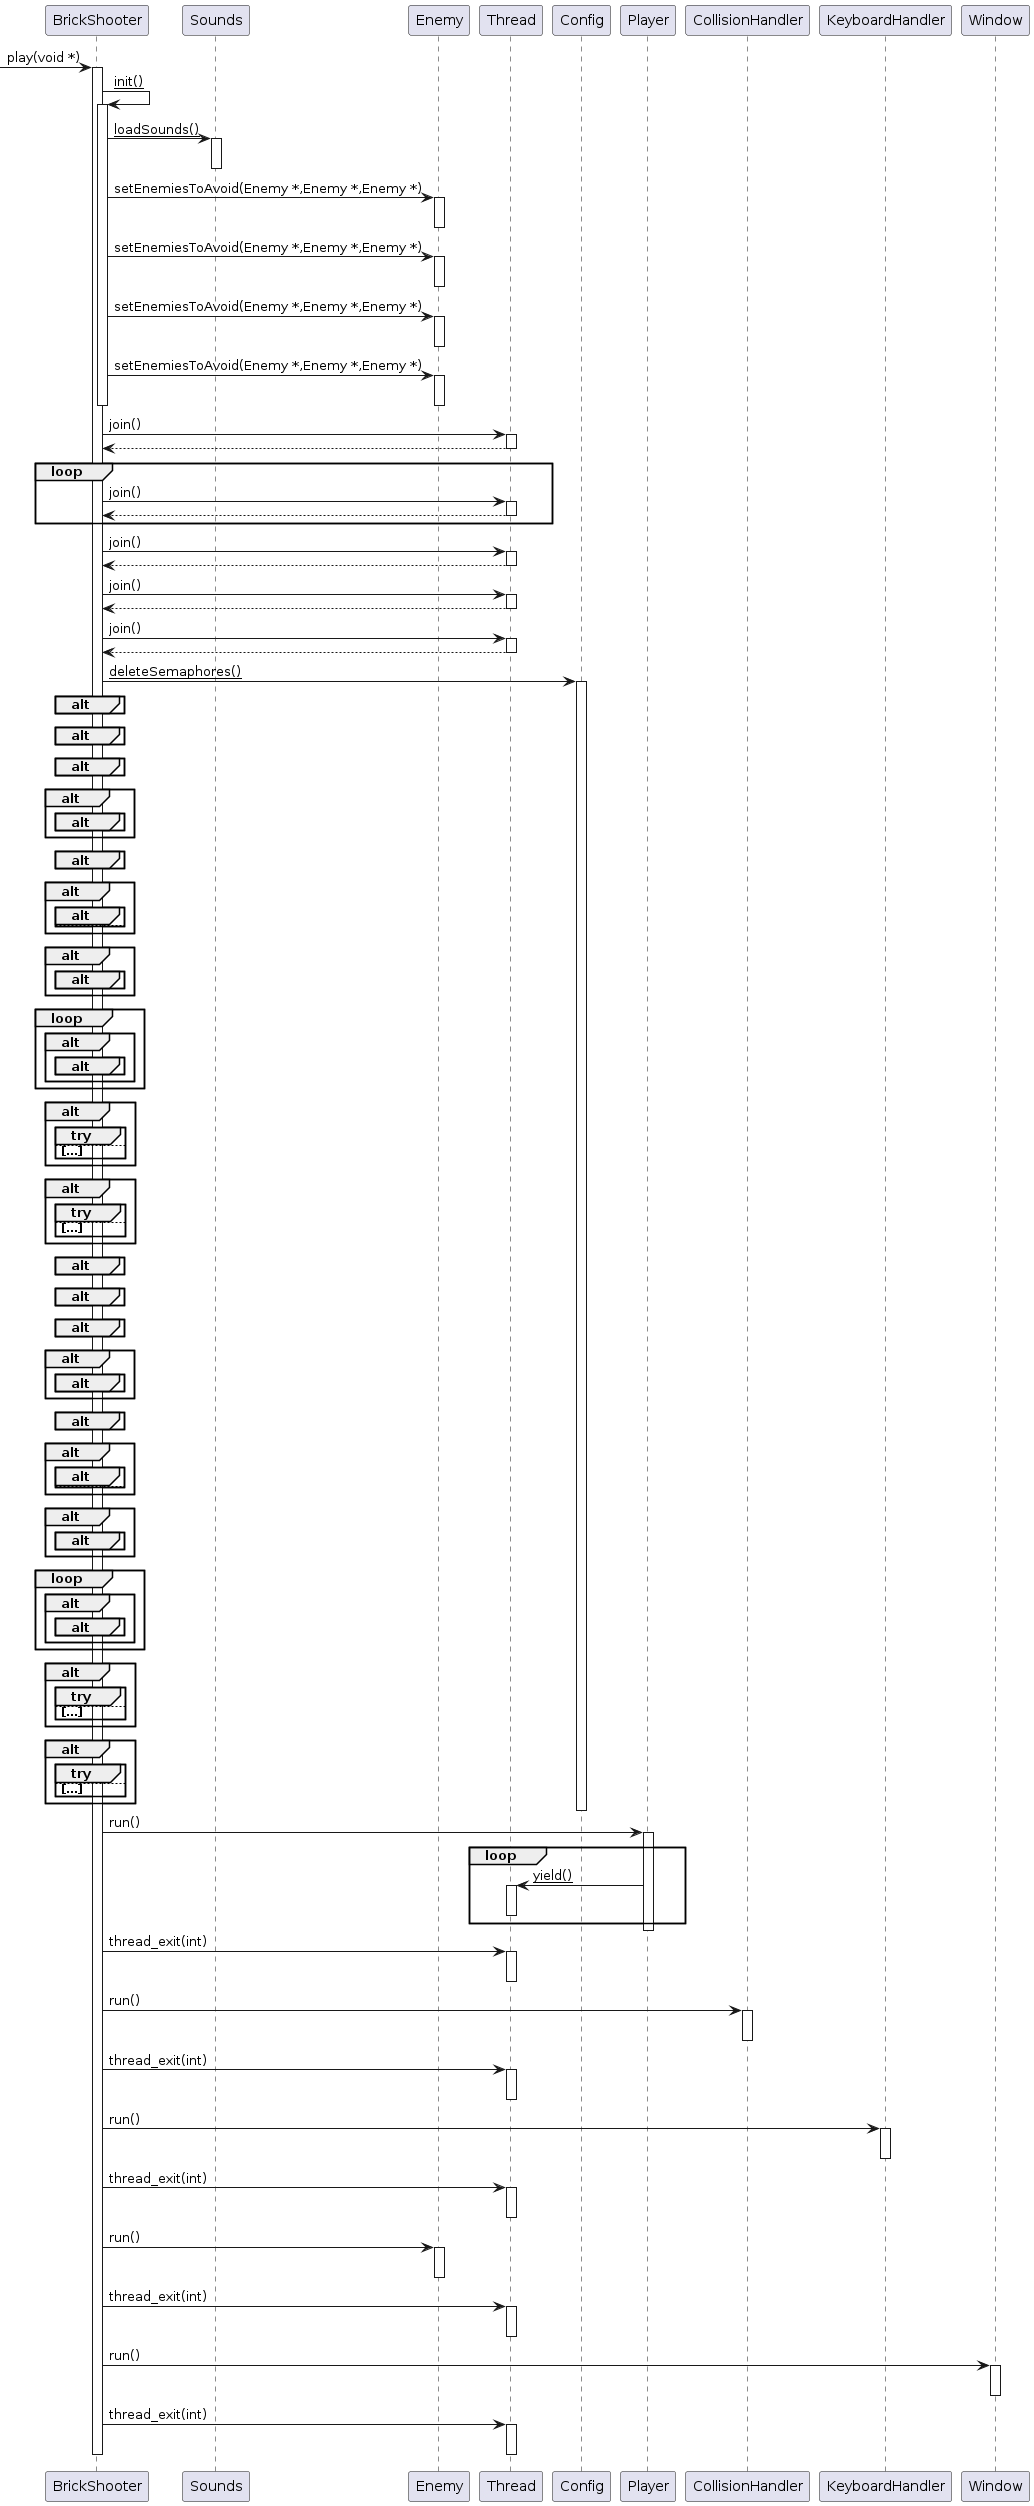

The diagram above was rendered by PlantUML. Its source (embedded in the PNG):
@startuml
participant "BrickShooter" as C_0002088152513104581222
[-> C_0002088152513104581222 : play(void *)
activate C_0002088152513104581222
C_0002088152513104581222 -> C_0002088152513104581222 : __init()__
activate C_0002088152513104581222
participant "Sounds" as C_0000291281954787085092
C_0002088152513104581222 -> C_0000291281954787085092 : __loadSounds()__
activate C_0000291281954787085092
deactivate C_0000291281954787085092
participant "Enemy" as C_0000018394915693045047
C_0002088152513104581222 -> C_0000018394915693045047 : setEnemiesToAvoid(Enemy *,Enemy *,Enemy *)
activate C_0000018394915693045047
deactivate C_0000018394915693045047
C_0002088152513104581222 -> C_0000018394915693045047 : setEnemiesToAvoid(Enemy *,Enemy *,Enemy *)
activate C_0000018394915693045047
deactivate C_0000018394915693045047
C_0002088152513104581222 -> C_0000018394915693045047 : setEnemiesToAvoid(Enemy *,Enemy *,Enemy *)
activate C_0000018394915693045047
deactivate C_0000018394915693045047
C_0002088152513104581222 -> C_0000018394915693045047 : setEnemiesToAvoid(Enemy *,Enemy *,Enemy *)
activate C_0000018394915693045047
deactivate C_0000018394915693045047
deactivate C_0002088152513104581222
participant "Thread" as C_0001680851961538404518
C_0002088152513104581222 -> C_0001680851961538404518 : join()
activate C_0001680851961538404518
C_0001680851961538404518 --> C_0002088152513104581222
deactivate C_0001680851961538404518
loop
C_0002088152513104581222 -> C_0001680851961538404518 : join()
activate C_0001680851961538404518
C_0001680851961538404518 --> C_0002088152513104581222
deactivate C_0001680851961538404518
end
C_0002088152513104581222 -> C_0001680851961538404518 : join()
activate C_0001680851961538404518
C_0001680851961538404518 --> C_0002088152513104581222
deactivate C_0001680851961538404518
C_0002088152513104581222 -> C_0001680851961538404518 : join()
activate C_0001680851961538404518
C_0001680851961538404518 --> C_0002088152513104581222
deactivate C_0001680851961538404518
C_0002088152513104581222 -> C_0001680851961538404518 : join()
activate C_0001680851961538404518
C_0001680851961538404518 --> C_0002088152513104581222
deactivate C_0001680851961538404518
participant "Config" as C_0001480886602420391356
C_0002088152513104581222 -> C_0001480886602420391356 : __deleteSemaphores()__
activate C_0001480886602420391356
alt
end
alt
end
alt
end
alt
alt
end
end
alt
end
alt
alt
else
end
end
alt
alt
end
end
loop
alt
alt
end
end
end
alt
group try
else ...
end
end
alt
group try
else ...
end
end
alt
end
alt
end
alt
end
alt
alt
end
end
alt
end
alt
alt
else
end
end
alt
alt
end
end
loop
alt
alt
end
end
end
alt
group try
else ...
end
end
alt
group try
else ...
end
end
deactivate C_0001480886602420391356
participant "Player" as C_0000725443068271602526
C_0002088152513104581222 -> C_0000725443068271602526 : run()
activate C_0000725443068271602526
loop
C_0000725443068271602526 -> C_0001680851961538404518 : __yield()__
activate C_0001680851961538404518
deactivate C_0001680851961538404518
end
deactivate C_0000725443068271602526
C_0002088152513104581222 -> C_0001680851961538404518 : thread_exit(int)
activate C_0001680851961538404518
deactivate C_0001680851961538404518
participant "CollisionHandler" as C_0000807344745667066469
C_0002088152513104581222 -> C_0000807344745667066469 : run()
activate C_0000807344745667066469
deactivate C_0000807344745667066469
C_0002088152513104581222 -> C_0001680851961538404518 : thread_exit(int)
activate C_0001680851961538404518
deactivate C_0001680851961538404518
participant "KeyboardHandler" as C_0001223286842177227068
C_0002088152513104581222 -> C_0001223286842177227068 : run()
activate C_0001223286842177227068
deactivate C_0001223286842177227068
C_0002088152513104581222 -> C_0001680851961538404518 : thread_exit(int)
activate C_0001680851961538404518
deactivate C_0001680851961538404518
C_0002088152513104581222 -> C_0000018394915693045047 : run()
activate C_0000018394915693045047
deactivate C_0000018394915693045047
C_0002088152513104581222 -> C_0001680851961538404518 : thread_exit(int)
activate C_0001680851961538404518
deactivate C_0001680851961538404518
participant "Window" as C_0002088574401020564036
C_0002088152513104581222 -> C_0002088574401020564036 : run()
activate C_0002088574401020564036
deactivate C_0002088574401020564036
C_0002088152513104581222 -> C_0001680851961538404518 : thread_exit(int)
activate C_0001680851961538404518
deactivate C_0001680851961538404518
deactivate C_0002088152513104581222

'Generated with clang-uml, version 0.3.7
'LLVM version Ubuntu clang version 12.0.0-3ubuntu1~20.04.5
@enduml